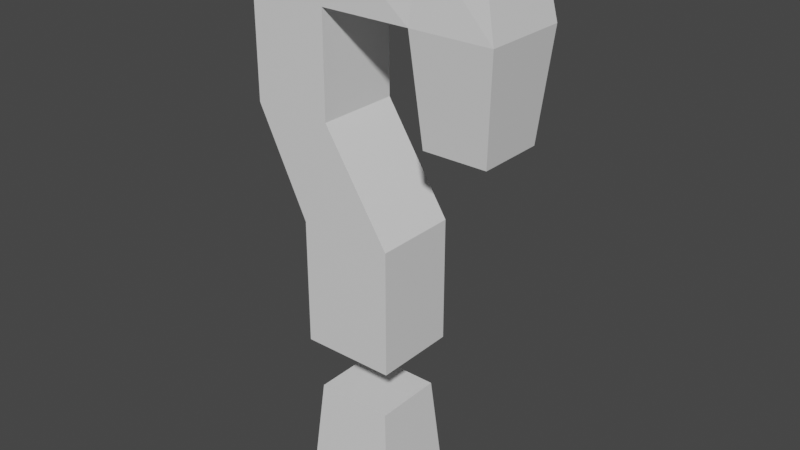 # Source: QuestCompletion.blend  (saved by Blender 2.81.16; exported with 4.5.12 LTS)
import bpy
from mathutils import Matrix  # noqa: F401  (used for matrix-valued properties, if any)

bpy.ops.wm.read_factory_settings(use_empty=True)
scene = bpy.context.scene
scene.name = 'Scene'

# ---- collections
col_collection = bpy.data.collections.new('Collection'); scene.collection.children.link(col_collection)

# ---- materials (node trees are filled in below, after node groups)
mat_material = bpy.data.materials.new('Material')
mat_material.alpha_threshold = 0.0
mat_material.use_transparent_shadow = False
mat_material.line_color = (0.0, 0.0, 0.0, 1.0)

# ---- material node trees
mat_material.use_nodes = True; mat_material.node_tree.nodes.clear()
_N = mat_material.node_tree.nodes; _L = mat_material.node_tree.links
n0 = _N.new('ShaderNodeOutputMaterial'); n0.name = 'Material Output'; n0.location = (300, 300)
n1 = _N.new('ShaderNodeBsdfPrincipled'); n1.name = 'Principled BSDF'; n1.location = (10, 300)
n1.distribution = 'GGX'
n1.subsurface_method = 'BURLEY'
n1.inputs[2].default_value = 0.4
n1.inputs[3].default_value = 1.45
n1.inputs[27].default_value = (0.0, 0.0, 0.0, 1.0)
n1.inputs[28].default_value = 1.0
_L.new(n1.outputs[0], n0.inputs[0])
n0.is_active_output = True

# ---- world
world_world = bpy.data.worlds.new('World'); scene.world = world_world
world_world.use_nodes = True; world_world.node_tree.nodes.clear()
_N = world_world.node_tree.nodes; _L = world_world.node_tree.links
n0 = _N.new('ShaderNodeOutputWorld'); n0.name = 'World Output'; n0.location = (300, 300)
n1 = _N.new('ShaderNodeBackground'); n1.name = 'Background'; n1.location = (10, 300)
n1.inputs[0].default_value = (0.05088, 0.05088, 0.05088, 1.0)
_L.new(n1.outputs[0], n0.inputs[0])
n0.is_active_output = True
world_world.color = (0.05088, 0.05088, 0.05088)
world_world.use_sun_shadow = False
world_world.sun_shadow_jitter_overblur = 0.0

# ---- meshes
me_cube = bpy.data.meshes.new('Cube')
me_cube.from_pydata([(1.0, 1.0, 1.0), (1.0, 1.0, -1.0), (1.0, -1.0, 1.0), (1.0, -1.0, -1.0), (-1.0, 1.0, 1.0), (-1.0, 1.0, -1.0), (-1.0, -1.0, 1.0), (-1.0, -1.0, -1.0), (-0.3952, -1.0, 2.638), (-2.076, -1.0, 2.638), (-0.3952, 1.0, 2.638), (-2.076, 1.0, 2.638), (-0.3952, -1.0, 4.236), (-2.076, -1.0, 4.236), (-0.3952, 1.0, 4.236), (-2.076, 1.0, 4.236), (-0.3952, -1.0, 5.394), (-1.792, -0.8884, 5.419), (-0.3952, 1.0, 5.394), (-1.792, 1.112, 5.419), (-0.3952, 1.0, 4.236), (-0.3952, -1.0, 4.236), (-0.3952, 1.0, 5.394), (-0.3952, -1.0, 5.394), (1.514, 1.0, 4.236), (1.514, -1.0, 4.236), (1.628, 0.8651, 5.394), (1.628, -0.8651, 5.394), (3.203, 1.0, 4.236), (3.203, -1.0, 4.236), (2.818, 0.9196, 5.425), (2.818, -0.8107, 5.425), (1.514, 1.0, 4.236), (1.514, -1.0, 4.236), (3.203, 1.0, 4.236), (3.203, -1.0, 4.236), (1.694, 0.7871, 2.617), (1.694, -0.7871, 2.617), (3.023, 0.7871, 2.617), (3.023, -0.7871, 2.617), (-1.0, 1.0, -1.0), (-1.0, -1.0, -1.0), (1.0, 1.0, -1.0), (1.0, -1.0, -1.0), (-1.0, 1.0, -3.318), (-1.0, -1.0, -3.318), (1.0, 1.0, -3.318), (1.0, -1.0, -3.318), (-0.8284, -0.8284, -1.849), (0.8284, -0.8284, -1.849), (-0.8284, 0.8284, -1.849), (0.8284, 0.8284, -1.849)], [], [(2, 0, 10, 8), (3, 2, 6, 7), (7, 6, 4, 5), (5, 1, 42, 40), (1, 0, 2, 3), (5, 4, 0, 1), (11, 9, 13, 15), (0, 4, 11, 10), (6, 2, 8, 9), (4, 6, 9, 11), (14, 15, 19, 18), (9, 8, 12, 13), (10, 11, 15, 14), (8, 10, 14, 12), (18, 19, 17, 16), (18, 16, 23, 22), (15, 13, 17, 19), (13, 12, 16, 17), (20, 22, 26, 24), (16, 12, 21, 23), (12, 14, 20, 21), (14, 18, 22, 20), (27, 25, 29, 31), (21, 20, 24, 25), (23, 21, 25, 27), (22, 23, 27, 26), (29, 28, 30, 31), (26, 27, 31, 30), (24, 26, 30, 28), (29, 25, 33, 35), (35, 33, 37, 39), (28, 29, 35, 34), (24, 28, 34, 32), (25, 24, 32, 33), (37, 36, 38, 39), (33, 32, 36, 37), (32, 34, 38, 36), (34, 35, 39, 38), (49, 48, 45, 47), (3, 7, 41, 43), (7, 5, 40, 41), (1, 3, 43, 42), (44, 46, 47, 45), (48, 50, 44, 45), (51, 49, 47, 46), (50, 51, 46, 44), (51, 50, 48, 49), (40, 42, 43, 41)])
_uv = me_cube.uv_layers.new(name='UVMap')
_uv.uv.foreach_set('vector', [0.625, 0.75, 0.625, 0.5, 0.625, 0.5, 0.625, 0.75, 0.375, 0.75, 0.625, 0.75, 0.625, 1.0, 0.375, 1.0, 0.375, 0.0, 0.625, 0.0, 0.625, 0.25, 0.375, 0.25, 0.375, 0.25, 0.375, 0.5, 0.375, 0.5, 0.375, 0.25, 0.375, 0.5, 0.625, 0.5, 0.625, 0.75, 0.375, 0.75, 0.375, 0.25, 0.625, 0.25, 0.625, 0.5, 0.375, 0.5, 0.625, 0.25, 0.625, 0.0, 0.625, 0.0, 0.625, 0.25, 0.625, 0.5, 0.625, 0.25, 0.625, 0.25, 0.625, 0.5, 0.625, 1.0, 0.625, 0.75, 0.625, 0.75, 0.625, 1.0, 0.625, 0.25, 0.625, 0.0, 0.625, 0.0, 0.625, 0.25, 0.625, 0.5, 0.625, 0.25, 0.625, 0.25, 0.625, 0.5, 0.625, 1.0, 0.625, 0.75, 0.625, 0.75, 0.625, 1.0, 0.625, 0.5, 0.625, 0.25, 0.625, 0.25, 0.625, 0.5, 0.625, 0.75, 0.625, 0.5, 0.625, 0.5, 0.625, 0.75, 0.625, 0.5, 0.875, 0.5, 0.875, 0.75, 0.625, 0.75, 0.625, 0.5, 0.625, 0.75, 0.625, 0.75, 0.625, 0.5, 0.625, 0.25, 0.625, 0.0, 0.625, 0.0, 0.625, 0.25, 0.625, 1.0, 0.625, 0.75, 0.625, 0.75, 0.625, 1.0, 0.625, 0.5, 0.625, 0.5, 0.625, 0.5, 0.625, 0.5, 0.625, 0.75, 0.625, 0.75, 0.625, 0.75, 0.625, 0.75, 0.625, 0.75, 0.625, 0.5, 0.625, 0.5, 0.625, 0.75, 0.625, 0.5, 0.625, 0.5, 0.625, 0.5, 0.625, 0.5, 0.625, 0.75, 0.625, 0.75, 0.625, 0.75, 0.625, 0.75, 0.625, 0.75, 0.625, 0.5, 0.625, 0.5, 0.625, 0.75, 0.625, 0.75, 0.625, 0.75, 0.625, 0.75, 0.625, 0.75, 0.625, 0.5, 0.625, 0.75, 0.625, 0.75, 0.625, 0.5, 0.625, 0.75, 0.625, 0.5, 0.625, 0.5, 0.625, 0.75, 0.625, 0.5, 0.625, 0.75, 0.625, 0.75, 0.625, 0.5, 0.625, 0.5, 0.625, 0.5, 0.625, 0.5, 0.625, 0.5, 0.625, 0.75, 0.625, 0.75, 0.625, 0.75, 0.625, 0.75, 0.625, 0.75, 0.625, 0.75, 0.625, 0.75, 0.625, 0.75, 0.625, 0.5, 0.625, 0.75, 0.625, 0.75, 0.625, 0.5, 0.625, 0.5, 0.625, 0.5, 0.625, 0.5, 0.625, 0.5, 0.625, 0.75, 0.625, 0.5, 0.625, 0.5, 0.625, 0.75, 0.625, 0.75, 0.625, 0.5, 0.625, 0.5, 0.625, 0.75, 0.625, 0.75, 0.625, 0.5, 0.625, 0.5, 0.625, 0.75, 0.625, 0.5, 0.625, 0.5, 0.625, 0.5, 0.625, 0.5, 0.625, 0.5, 0.625, 0.75, 0.625, 0.75, 0.625, 0.5, 0.375, 0.75, 0.375, 1.0, 0.375, 1.0, 0.375, 0.75, 0.375, 0.75, 0.375, 1.0, 0.375, 1.0, 0.375, 0.75, 0.375, 0.0, 0.375, 0.25, 0.375, 0.25, 0.375, 0.0, 0.375, 0.5, 0.375, 0.75, 0.375, 0.75, 0.375, 0.5, 0.125, 0.5, 0.375, 0.5, 0.375, 0.75, 0.125, 0.75, 0.375, 0.0, 0.375, 0.25, 0.375, 0.25, 0.375, 0.0, 0.375, 0.5, 0.375, 0.75, 0.375, 0.75, 0.375, 0.5, 0.375, 0.25, 0.375, 0.5, 0.375, 0.5, 0.375, 0.25, 0.375, 0.5, 0.375, 0.25, 0.375, 1.0, 0.375, 0.75, 0.375, 0.25, 0.375, 0.5, 0.375, 0.75, 0.375, 1.0])
me_cube.materials.append(mat_material)
me_cube.use_remesh_preserve_volume = False
me_cube.use_remesh_preserve_attributes = False
me_cube.use_mirror_vertex_groups = False
me_cube.update()

# ---- objects
ob_cube = bpy.data.objects.new('Cube', me_cube)

# ---- transforms, parenting, visibility, modifiers, constraints
ob_cube.location = (0.0, 0.0, 0.816)
ob_cube.scale = (0.1965, 0.1749, 0.2618)
ob_cube.lock_rotations_4d = False
ob_cube.empty_display_type = 'ARROWS'
ob_cube.lineart.crease_threshold = 0.0

# ---- collection membership
col_collection.objects.link(ob_cube)

# ---- scene / render settings (as saved in the file)
scene.frame_start = 1; scene.frame_end = 250; scene.frame_set(4)
scene.render.engine = 'BLENDER_EEVEE_NEXT'
scene.cycles.use_denoising = False
scene.cycles.samples = 128
scene.cycles.sampling_pattern = 'TABULATED_SOBOL'
scene.cycles.use_adaptive_sampling = False
scene.cycles.use_light_tree = False
scene.view_settings.view_transform = 'Filmic'
bpy.context.view_layer.update()

# ---- added for rendering (the .blend has no active camera and no usable light): camera, sun
cam_auto = bpy.data.cameras.new('AutoCamera')
cam_auto.lens = 50.0
cam_auto.sensor_width = 36.0
cam_auto.clip_end = 1000.0
ob_auto_camera = bpy.data.objects.new('AutoCamera', cam_auto)
scene.collection.objects.link(ob_auto_camera)
ob_auto_camera.location = (2.46094, -2.81054, 2.972)
ob_auto_camera.rotation_euler = (1.09748, -7.21219e-08, 0.694738)
scene.camera = ob_auto_camera
light_auto_sun = bpy.data.lights.new('AutoSun', 'SUN')
light_auto_sun.energy = 3.0
light_auto_sun.angle = 0.0523599
ob_auto_sun = bpy.data.objects.new('AutoSun', light_auto_sun)
scene.collection.objects.link(ob_auto_sun)
ob_auto_sun.rotation_euler = (0.872665, 0.174533, 0.523599)
bpy.context.view_layer.update()
